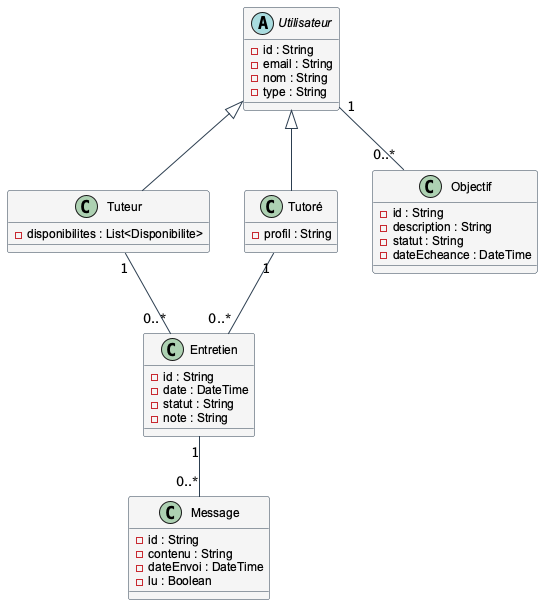

The diagram above was rendered by PlantUML. Its source (embedded in the PNG):
@startuml

' Définition du thème
skinparam classFontSize 14
skinparam classFontName Arial
skinparam classAttributeFontSize 12
skinparam classAttributeFontName Arial
skinparam backgroundColor white
skinparam classBackgroundColor #f5f5f5
skinparam classBorderColor #2c3e50
skinparam arrowColor #2c3e50
skinparam stereotypeCBackgroundColor #a9cce3

' Classe abstraite Utilisateur
abstract class Utilisateur {
  -id : String
  -email : String
  -nom : String
  -type : String
}

' Classes qui héritent d'Utilisateur
class Tuteur {
  -disponibilites : List<Disponibilite>
}

class Tutoré {
  -profil : String
}

' Autres classes
class Entretien {
  -id : String
  -date : DateTime
  -statut : String
  -note : String
}

class Objectif {
  -id : String
  -description : String
  -statut : String
  -dateEcheance : DateTime
}

class Message {
  -id : String
  -contenu : String
  -dateEnvoi : DateTime
  -lu : Boolean
}

' Relations d'héritage
Utilisateur <|-- Tuteur
Utilisateur <|-- Tutoré

' Autres relations
Tuteur "1" -- "0..*" Entretien
Tutoré "1" -- "0..*" Entretien
Utilisateur "1" -- "0..*" Objectif
Entretien "1" -- "0..*" Message

@enduml